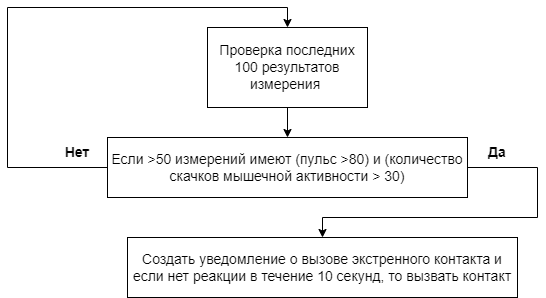

The diagram above was exported from draw.io. Its source (the exported page's mxGraphModel, read from the mxfile embedded in the PNG):
<mxGraphModel dx="1102" dy="865" grid="1" gridSize="10" guides="1" tooltips="1" connect="1" arrows="1" fold="1" page="1" pageScale="1" pageWidth="827" pageHeight="1169" math="0" shadow="0">
  <root>
    <mxCell id="0" />
    <mxCell id="1" parent="0" />
    <mxCell id="mvKvZCuxsoAfzinR52MM-4" style="edgeStyle=orthogonalEdgeStyle;rounded=0;orthogonalLoop=1;jettySize=auto;html=1;exitX=0.5;exitY=1;exitDx=0;exitDy=0;entryX=0.5;entryY=0;entryDx=0;entryDy=0;fontSize=14;" edge="1" parent="1" source="mvKvZCuxsoAfzinR52MM-1" target="mvKvZCuxsoAfzinR52MM-3">
      <mxGeometry relative="1" as="geometry" />
    </mxCell>
    <mxCell id="mvKvZCuxsoAfzinR52MM-1" value="Проверка последних 100 результатов измерения&amp;nbsp;" style="rounded=0;whiteSpace=wrap;html=1;fontSize=14;" vertex="1" parent="1">
      <mxGeometry x="290" y="90" width="160" height="80" as="geometry" />
    </mxCell>
    <mxCell id="mvKvZCuxsoAfzinR52MM-6" style="edgeStyle=orthogonalEdgeStyle;rounded=0;orthogonalLoop=1;jettySize=auto;html=1;exitX=0;exitY=0.5;exitDx=0;exitDy=0;entryX=0.5;entryY=0;entryDx=0;entryDy=0;fontSize=14;" edge="1" parent="1" source="mvKvZCuxsoAfzinR52MM-3" target="mvKvZCuxsoAfzinR52MM-1">
      <mxGeometry relative="1" as="geometry">
        <Array as="points">
          <mxPoint x="90" y="230" />
          <mxPoint x="90" y="70" />
          <mxPoint x="370" y="70" />
        </Array>
      </mxGeometry>
    </mxCell>
    <mxCell id="mvKvZCuxsoAfzinR52MM-8" style="edgeStyle=orthogonalEdgeStyle;rounded=0;orthogonalLoop=1;jettySize=auto;html=1;exitX=1;exitY=0.5;exitDx=0;exitDy=0;fontSize=14;" edge="1" parent="1" source="mvKvZCuxsoAfzinR52MM-3" target="mvKvZCuxsoAfzinR52MM-7">
      <mxGeometry relative="1" as="geometry">
        <Array as="points">
          <mxPoint x="620" y="230" />
          <mxPoint x="620" y="280" />
          <mxPoint x="405" y="280" />
        </Array>
      </mxGeometry>
    </mxCell>
    <mxCell id="mvKvZCuxsoAfzinR52MM-3" value="&lt;span&gt;Если &amp;gt;50 измерений имеют (пульс &amp;gt;80) и (количество скачков мышечной активности &amp;gt; 30)&lt;/span&gt;" style="rounded=0;whiteSpace=wrap;html=1;fontSize=14;" vertex="1" parent="1">
      <mxGeometry x="190" y="200" width="360" height="60" as="geometry" />
    </mxCell>
    <mxCell id="mvKvZCuxsoAfzinR52MM-7" value="Создать уведомление о вызове экстренного контакта и если нет реакции в течение 10 секунд, то вызвать контакт" style="rounded=0;whiteSpace=wrap;html=1;fontSize=14;" vertex="1" parent="1">
      <mxGeometry x="210" y="300" width="390" height="60" as="geometry" />
    </mxCell>
    <mxCell id="PdM56XO9TOIqlYWi5rO--1" value="Да" style="text;html=1;strokeColor=none;fillColor=none;align=center;verticalAlign=middle;whiteSpace=wrap;rounded=0;fontStyle=1;fontSize=14;" vertex="1" parent="1">
      <mxGeometry x="550" y="200" width="60" height="30" as="geometry" />
    </mxCell>
    <mxCell id="PdM56XO9TOIqlYWi5rO--2" value="Нет" style="text;html=1;strokeColor=none;fillColor=none;align=center;verticalAlign=middle;whiteSpace=wrap;rounded=0;fontStyle=1;fontSize=14;" vertex="1" parent="1">
      <mxGeometry x="130" y="200" width="60" height="30" as="geometry" />
    </mxCell>
  </root>
</mxGraphModel>